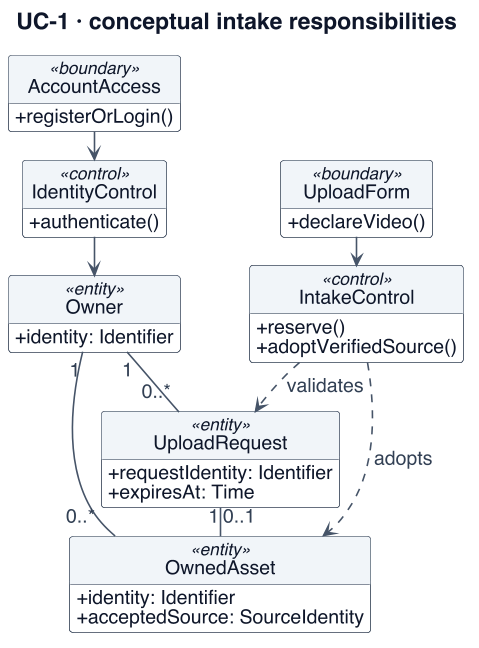

The diagram above was rendered by PlantUML. Its source (embedded in the PNG):
@startuml
!include _style.iuml
' Adapted from reviewed presentation sources: W3-03, W3-06a, W3-06; upload pin / replay corrections from W3-review
skinparam dpi 110
skinparam defaultFontSize 18
skinparam ArrowFontSize 17
skinparam ClassAttributeFontSize 17
skinparam ClassStereotypeFontSize 15
skinparam NoteFontSize 16
skinparam LegendFontSize 15
skinparam titleFontSize 20
skinparam classAttributeIconSize 0
skinparam maxMessageSize 165
skinparam nodesep 18
skinparam ranksep 24
hide footbox
hide circle
title UC-1 · conceptual intake responsibilities
top to bottom direction
class AccountAccess <<boundary>> {
 + registerOrLogin()
}
class UploadForm <<boundary>> {
 + declareVideo()
}
class IdentityControl <<control>> {
 + authenticate()
}
class IntakeControl <<control>> {
 + reserve()
 + adoptVerifiedSource()
}
class Owner <<entity>> {
 + identity: Identifier
}
class UploadRequest <<entity>> {
 + requestIdentity: Identifier
 + expiresAt: Time
}
class OwnedAsset <<entity>> {
 + identity: Identifier
 + acceptedSource: SourceIdentity
}
AccountAccess --> IdentityControl
IdentityControl --> Owner
UploadForm --> IntakeControl
Owner "1" -down- "0..*" UploadRequest
Owner "1" -- "0..*" OwnedAsset
IntakeControl ..> UploadRequest : validates
IntakeControl ..> OwnedAsset : adopts
UploadRequest "1" -down- "0..1" OwnedAsset
@enduml